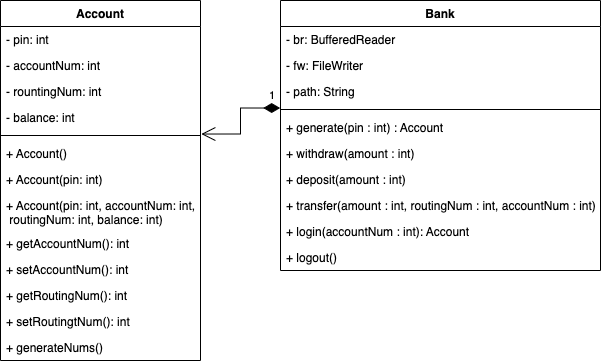

The diagram above was exported from draw.io. Its source (the exported page's mxGraphModel, read from the mxfile embedded in the PNG):
<mxGraphModel dx="466" dy="672" grid="1" gridSize="10" guides="1" tooltips="1" connect="1" arrows="1" fold="1" page="1" pageScale="1" pageWidth="850" pageHeight="1100" math="0" shadow="0">
  <root>
    <mxCell id="0" />
    <mxCell id="1" parent="0" />
    <mxCell id="HDvabb4OkedVmowfXw0V-7" value="Account" style="swimlane;fontStyle=1;align=center;verticalAlign=top;childLayout=stackLayout;horizontal=1;startSize=26;horizontalStack=0;resizeParent=1;resizeParentMax=0;resizeLast=0;collapsible=1;marginBottom=0;" parent="1" vertex="1">
      <mxGeometry x="110" y="50" width="200" height="360" as="geometry" />
    </mxCell>
    <mxCell id="HDvabb4OkedVmowfXw0V-8" value="- pin: int" style="text;strokeColor=none;fillColor=none;align=left;verticalAlign=top;spacingLeft=4;spacingRight=4;overflow=hidden;rotatable=0;points=[[0,0.5],[1,0.5]];portConstraint=eastwest;" parent="HDvabb4OkedVmowfXw0V-7" vertex="1">
      <mxGeometry y="26" width="200" height="26" as="geometry" />
    </mxCell>
    <mxCell id="HDvabb4OkedVmowfXw0V-12" value="- accountNum: int" style="text;strokeColor=none;fillColor=none;align=left;verticalAlign=top;spacingLeft=4;spacingRight=4;overflow=hidden;rotatable=0;points=[[0,0.5],[1,0.5]];portConstraint=eastwest;" parent="HDvabb4OkedVmowfXw0V-7" vertex="1">
      <mxGeometry y="52" width="200" height="26" as="geometry" />
    </mxCell>
    <mxCell id="HDvabb4OkedVmowfXw0V-13" value="- rountingNum: int" style="text;strokeColor=none;fillColor=none;align=left;verticalAlign=top;spacingLeft=4;spacingRight=4;overflow=hidden;rotatable=0;points=[[0,0.5],[1,0.5]];portConstraint=eastwest;" parent="HDvabb4OkedVmowfXw0V-7" vertex="1">
      <mxGeometry y="78" width="200" height="26" as="geometry" />
    </mxCell>
    <mxCell id="HDvabb4OkedVmowfXw0V-20" value="- balance: int" style="text;strokeColor=none;fillColor=none;align=left;verticalAlign=top;spacingLeft=4;spacingRight=4;overflow=hidden;rotatable=0;points=[[0,0.5],[1,0.5]];portConstraint=eastwest;" parent="HDvabb4OkedVmowfXw0V-7" vertex="1">
      <mxGeometry y="104" width="200" height="26" as="geometry" />
    </mxCell>
    <mxCell id="HDvabb4OkedVmowfXw0V-9" value="" style="line;strokeWidth=1;fillColor=none;align=left;verticalAlign=middle;spacingTop=-1;spacingLeft=3;spacingRight=3;rotatable=0;labelPosition=right;points=[];portConstraint=eastwest;" parent="HDvabb4OkedVmowfXw0V-7" vertex="1">
      <mxGeometry y="130" width="200" height="10" as="geometry" />
    </mxCell>
    <mxCell id="HDvabb4OkedVmowfXw0V-29" value="+ Account()" style="text;strokeColor=none;fillColor=none;align=left;verticalAlign=top;spacingLeft=4;spacingRight=4;overflow=hidden;rotatable=0;points=[[0,0.5],[1,0.5]];portConstraint=eastwest;" parent="HDvabb4OkedVmowfXw0V-7" vertex="1">
      <mxGeometry y="140" width="200" height="26" as="geometry" />
    </mxCell>
    <mxCell id="HDvabb4OkedVmowfXw0V-10" value="+ Account(pin: int)" style="text;strokeColor=none;fillColor=none;align=left;verticalAlign=top;spacingLeft=4;spacingRight=4;overflow=hidden;rotatable=0;points=[[0,0.5],[1,0.5]];portConstraint=eastwest;" parent="HDvabb4OkedVmowfXw0V-7" vertex="1">
      <mxGeometry y="166" width="200" height="26" as="geometry" />
    </mxCell>
    <mxCell id="MRpOTUU2RjfGK2NKeDVj-1" value="+ Account(pin: int, accountNum: int,&#10; routingNum: int, balance: int)" style="text;strokeColor=none;fillColor=none;align=left;verticalAlign=top;spacingLeft=4;spacingRight=4;overflow=hidden;rotatable=0;points=[[0,0.5],[1,0.5]];portConstraint=eastwest;" vertex="1" parent="HDvabb4OkedVmowfXw0V-7">
      <mxGeometry y="192" width="200" height="38" as="geometry" />
    </mxCell>
    <mxCell id="HDvabb4OkedVmowfXw0V-24" value="+ getAccountNum(): int" style="text;strokeColor=none;fillColor=none;align=left;verticalAlign=top;spacingLeft=4;spacingRight=4;overflow=hidden;rotatable=0;points=[[0,0.5],[1,0.5]];portConstraint=eastwest;" parent="HDvabb4OkedVmowfXw0V-7" vertex="1">
      <mxGeometry y="230" width="200" height="26" as="geometry" />
    </mxCell>
    <mxCell id="HDvabb4OkedVmowfXw0V-34" value="+ setAccountNum(): int" style="text;strokeColor=none;fillColor=none;align=left;verticalAlign=top;spacingLeft=4;spacingRight=4;overflow=hidden;rotatable=0;points=[[0,0.5],[1,0.5]];portConstraint=eastwest;" parent="HDvabb4OkedVmowfXw0V-7" vertex="1">
      <mxGeometry y="256" width="200" height="26" as="geometry" />
    </mxCell>
    <mxCell id="HDvabb4OkedVmowfXw0V-25" value="+ getRoutingNum(): int" style="text;strokeColor=none;fillColor=none;align=left;verticalAlign=top;spacingLeft=4;spacingRight=4;overflow=hidden;rotatable=0;points=[[0,0.5],[1,0.5]];portConstraint=eastwest;" parent="HDvabb4OkedVmowfXw0V-7" vertex="1">
      <mxGeometry y="282" width="200" height="26" as="geometry" />
    </mxCell>
    <mxCell id="HDvabb4OkedVmowfXw0V-35" value="+ setRoutingtNum(): int" style="text;strokeColor=none;fillColor=none;align=left;verticalAlign=top;spacingLeft=4;spacingRight=4;overflow=hidden;rotatable=0;points=[[0,0.5],[1,0.5]];portConstraint=eastwest;" parent="HDvabb4OkedVmowfXw0V-7" vertex="1">
      <mxGeometry y="308" width="200" height="26" as="geometry" />
    </mxCell>
    <mxCell id="HDvabb4OkedVmowfXw0V-26" value="+ generateNums()" style="text;strokeColor=none;fillColor=none;align=left;verticalAlign=top;spacingLeft=4;spacingRight=4;overflow=hidden;rotatable=0;points=[[0,0.5],[1,0.5]];portConstraint=eastwest;" parent="HDvabb4OkedVmowfXw0V-7" vertex="1">
      <mxGeometry y="334" width="200" height="26" as="geometry" />
    </mxCell>
    <mxCell id="HDvabb4OkedVmowfXw0V-14" value="Bank" style="swimlane;fontStyle=1;align=center;verticalAlign=top;childLayout=stackLayout;horizontal=1;startSize=26;horizontalStack=0;resizeParent=1;resizeParentMax=0;resizeLast=0;collapsible=1;marginBottom=0;" parent="1" vertex="1">
      <mxGeometry x="390" y="50" width="320" height="270" as="geometry" />
    </mxCell>
    <mxCell id="HDvabb4OkedVmowfXw0V-30" value="- br: BufferedReader" style="text;strokeColor=none;fillColor=none;align=left;verticalAlign=top;spacingLeft=4;spacingRight=4;overflow=hidden;rotatable=0;points=[[0,0.5],[1,0.5]];portConstraint=eastwest;" parent="HDvabb4OkedVmowfXw0V-14" vertex="1">
      <mxGeometry y="26" width="320" height="26" as="geometry" />
    </mxCell>
    <mxCell id="HDvabb4OkedVmowfXw0V-32" value="- fw: FileWriter" style="text;strokeColor=none;fillColor=none;align=left;verticalAlign=top;spacingLeft=4;spacingRight=4;overflow=hidden;rotatable=0;points=[[0,0.5],[1,0.5]];portConstraint=eastwest;" parent="HDvabb4OkedVmowfXw0V-14" vertex="1">
      <mxGeometry y="52" width="320" height="26" as="geometry" />
    </mxCell>
    <mxCell id="HDvabb4OkedVmowfXw0V-33" value="- path: String" style="text;strokeColor=none;fillColor=none;align=left;verticalAlign=top;spacingLeft=4;spacingRight=4;overflow=hidden;rotatable=0;points=[[0,0.5],[1,0.5]];portConstraint=eastwest;" parent="HDvabb4OkedVmowfXw0V-14" vertex="1">
      <mxGeometry y="78" width="320" height="26" as="geometry" />
    </mxCell>
    <mxCell id="HDvabb4OkedVmowfXw0V-18" value="" style="line;strokeWidth=1;fillColor=none;align=left;verticalAlign=middle;spacingTop=-1;spacingLeft=3;spacingRight=3;rotatable=0;labelPosition=right;points=[];portConstraint=eastwest;" parent="HDvabb4OkedVmowfXw0V-14" vertex="1">
      <mxGeometry y="104" width="320" height="10" as="geometry" />
    </mxCell>
    <mxCell id="HDvabb4OkedVmowfXw0V-19" value="+ generate(pin : int) : Account" style="text;strokeColor=none;fillColor=none;align=left;verticalAlign=top;spacingLeft=4;spacingRight=4;overflow=hidden;rotatable=0;points=[[0,0.5],[1,0.5]];portConstraint=eastwest;" parent="HDvabb4OkedVmowfXw0V-14" vertex="1">
      <mxGeometry y="114" width="320" height="26" as="geometry" />
    </mxCell>
    <mxCell id="HDvabb4OkedVmowfXw0V-21" value="+ withdraw(amount : int)" style="text;strokeColor=none;fillColor=none;align=left;verticalAlign=top;spacingLeft=4;spacingRight=4;overflow=hidden;rotatable=0;points=[[0,0.5],[1,0.5]];portConstraint=eastwest;" parent="HDvabb4OkedVmowfXw0V-14" vertex="1">
      <mxGeometry y="140" width="320" height="26" as="geometry" />
    </mxCell>
    <mxCell id="HDvabb4OkedVmowfXw0V-22" value="+ deposit(amount : int)" style="text;strokeColor=none;fillColor=none;align=left;verticalAlign=top;spacingLeft=4;spacingRight=4;overflow=hidden;rotatable=0;points=[[0,0.5],[1,0.5]];portConstraint=eastwest;" parent="HDvabb4OkedVmowfXw0V-14" vertex="1">
      <mxGeometry y="166" width="320" height="26" as="geometry" />
    </mxCell>
    <mxCell id="HDvabb4OkedVmowfXw0V-23" value="+ transfer(amount : int, routingNum : int, accountNum : int)" style="text;strokeColor=none;fillColor=none;align=left;verticalAlign=top;spacingLeft=4;spacingRight=4;overflow=hidden;rotatable=0;points=[[0,0.5],[1,0.5]];portConstraint=eastwest;" parent="HDvabb4OkedVmowfXw0V-14" vertex="1">
      <mxGeometry y="192" width="320" height="26" as="geometry" />
    </mxCell>
    <mxCell id="HDvabb4OkedVmowfXw0V-31" value="+ login(accountNum : int): Account" style="text;strokeColor=none;fillColor=none;align=left;verticalAlign=top;spacingLeft=4;spacingRight=4;overflow=hidden;rotatable=0;points=[[0,0.5],[1,0.5]];portConstraint=eastwest;" parent="HDvabb4OkedVmowfXw0V-14" vertex="1">
      <mxGeometry y="218" width="320" height="26" as="geometry" />
    </mxCell>
    <mxCell id="HDvabb4OkedVmowfXw0V-38" value="+ logout()" style="text;strokeColor=none;fillColor=none;align=left;verticalAlign=top;spacingLeft=4;spacingRight=4;overflow=hidden;rotatable=0;points=[[0,0.5],[1,0.5]];portConstraint=eastwest;" parent="HDvabb4OkedVmowfXw0V-14" vertex="1">
      <mxGeometry y="244" width="320" height="26" as="geometry" />
    </mxCell>
    <mxCell id="HDvabb4OkedVmowfXw0V-37" value="1" style="endArrow=open;html=1;endSize=12;startArrow=diamondThin;startSize=14;startFill=1;edgeStyle=orthogonalEdgeStyle;align=left;verticalAlign=bottom;rounded=0;exitX=-0.001;exitY=0.353;exitDx=0;exitDy=0;exitPerimeter=0;entryX=1.004;entryY=0.353;entryDx=0;entryDy=0;entryPerimeter=0;" parent="1" source="HDvabb4OkedVmowfXw0V-18" target="HDvabb4OkedVmowfXw0V-9" edge="1">
      <mxGeometry x="-0.7552" y="-4" relative="1" as="geometry">
        <mxPoint x="300" y="184.47000000000003" as="sourcePoint" />
        <mxPoint x="300" y="360" as="targetPoint" />
        <mxPoint as="offset" />
      </mxGeometry>
    </mxCell>
  </root>
</mxGraphModel>